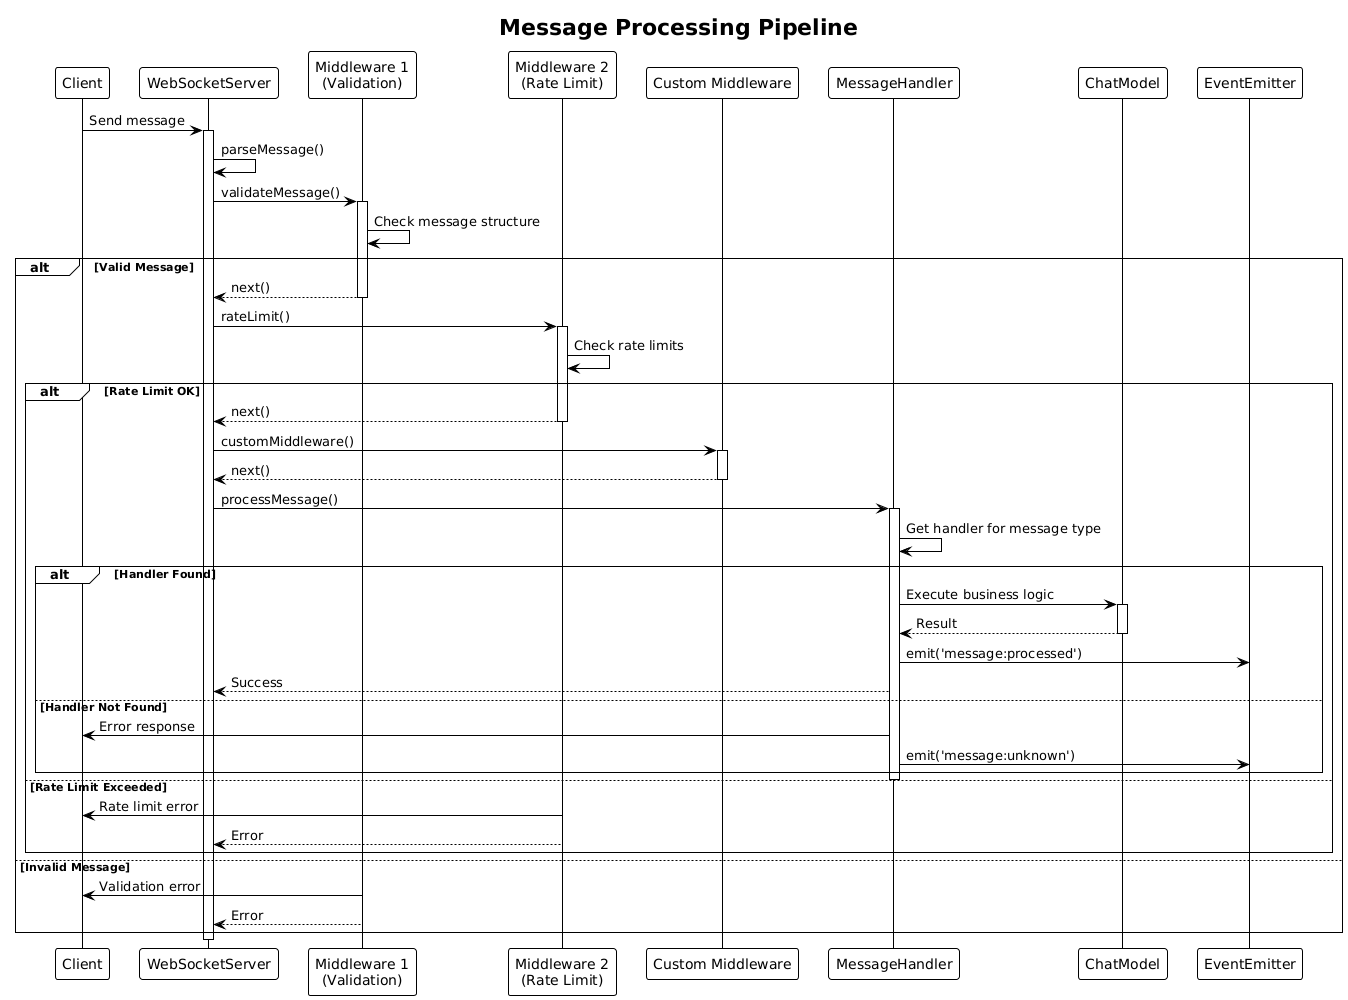

The diagram above was rendered by PlantUML. Its source (embedded in the PNG):
@startuml
!theme plain
title Message Processing Pipeline

participant Client
participant WebSocketServer
participant "Middleware 1\n(Validation)" as MW1
participant "Middleware 2\n(Rate Limit)" as MW2
participant "Custom Middleware" as MW3
participant MessageHandler
participant ChatModel
participant EventEmitter

Client -> WebSocketServer : Send message
activate WebSocketServer

WebSocketServer -> WebSocketServer : parseMessage()

WebSocketServer -> MW1 : validateMessage()
activate MW1
MW1 -> MW1 : Check message structure
alt Valid Message
    MW1 --> WebSocketServer : next()
    deactivate MW1
    
    WebSocketServer -> MW2 : rateLimit()
    activate MW2
    MW2 -> MW2 : Check rate limits
    alt Rate Limit OK
        MW2 --> WebSocketServer : next()
        deactivate MW2
        
        WebSocketServer -> MW3 : customMiddleware()
        activate MW3
        MW3 --> WebSocketServer : next()
        deactivate MW3
        
        WebSocketServer -> MessageHandler : processMessage()
        activate MessageHandler
        
        MessageHandler -> MessageHandler : Get handler for message type
        
        alt Handler Found
            MessageHandler -> ChatModel : Execute business logic
            activate ChatModel
            ChatModel --> MessageHandler : Result
            deactivate ChatModel
            
            MessageHandler -> EventEmitter : emit('message:processed')
            MessageHandler --> WebSocketServer : Success
            
        else Handler Not Found
            MessageHandler -> Client : Error response
            MessageHandler -> EventEmitter : emit('message:unknown')
        end
        
        deactivate MessageHandler
        
    else Rate Limit Exceeded
        MW2 -> Client : Rate limit error
        MW2 --> WebSocketServer : Error
    end
    
else Invalid Message
    MW1 -> Client : Validation error
    MW1 --> WebSocketServer : Error
end

deactivate WebSocketServer
@enduml